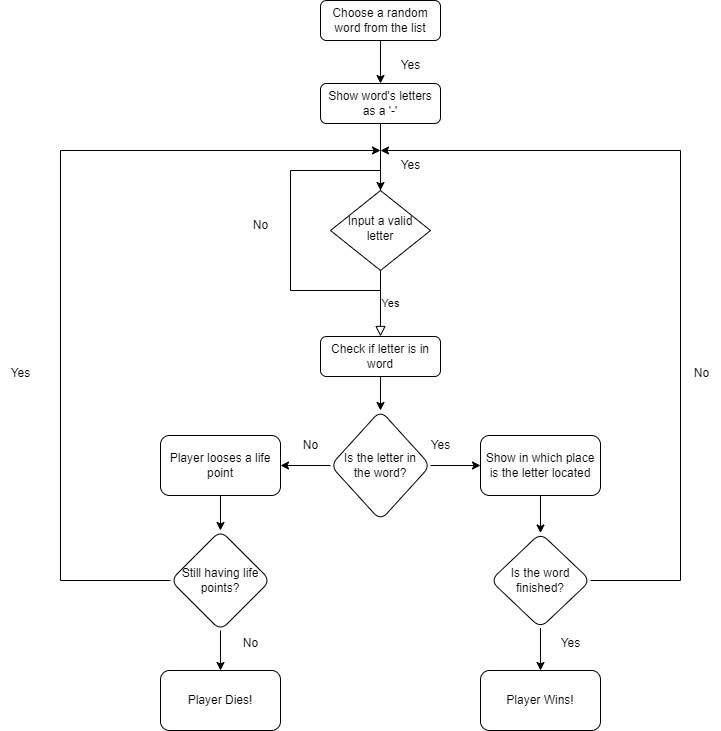

The diagram above was exported from draw.io. Its source (the exported page's mxGraphModel, read from the mxfile embedded in the PNG):
<mxGraphModel dx="1161" dy="638" grid="1" gridSize="10" guides="1" tooltips="1" connect="1" arrows="1" fold="1" page="1" pageScale="1" pageWidth="827" pageHeight="1169" math="0" shadow="0">
  <root>
    <mxCell id="WIyWlLk6GJQsqaUBKTNV-0" />
    <mxCell id="WIyWlLk6GJQsqaUBKTNV-1" parent="WIyWlLk6GJQsqaUBKTNV-0" />
    <mxCell id="9N3kZkyaygAFgJH1Zinq-3" value="" style="edgeStyle=orthogonalEdgeStyle;rounded=0;orthogonalLoop=1;jettySize=auto;html=1;" edge="1" parent="WIyWlLk6GJQsqaUBKTNV-1" source="WIyWlLk6GJQsqaUBKTNV-3" target="9N3kZkyaygAFgJH1Zinq-1">
      <mxGeometry relative="1" as="geometry" />
    </mxCell>
    <mxCell id="WIyWlLk6GJQsqaUBKTNV-3" value="Choose a random word from the list" style="rounded=1;whiteSpace=wrap;html=1;fontSize=12;glass=0;strokeWidth=1;shadow=0;" parent="WIyWlLk6GJQsqaUBKTNV-1" vertex="1">
      <mxGeometry x="370" width="120" height="40" as="geometry" />
    </mxCell>
    <mxCell id="WIyWlLk6GJQsqaUBKTNV-9" value="Yes" style="edgeStyle=orthogonalEdgeStyle;rounded=0;html=1;jettySize=auto;orthogonalLoop=1;fontSize=11;endArrow=block;endFill=0;endSize=8;strokeWidth=1;shadow=0;labelBackgroundColor=none;" parent="WIyWlLk6GJQsqaUBKTNV-1" source="WIyWlLk6GJQsqaUBKTNV-10" target="WIyWlLk6GJQsqaUBKTNV-12" edge="1">
      <mxGeometry y="10" relative="1" as="geometry">
        <mxPoint as="offset" />
      </mxGeometry>
    </mxCell>
    <mxCell id="9N3kZkyaygAFgJH1Zinq-9" value="" style="edgeStyle=orthogonalEdgeStyle;rounded=0;orthogonalLoop=1;jettySize=auto;html=1;entryX=0.5;entryY=0;entryDx=0;entryDy=0;" edge="1" parent="WIyWlLk6GJQsqaUBKTNV-1">
      <mxGeometry relative="1" as="geometry">
        <mxPoint x="430.0044827586207" y="190.02758620689644" as="sourcePoint" />
        <mxPoint x="429.97" y="190" as="targetPoint" />
        <Array as="points">
          <mxPoint x="429.97" y="170" />
          <mxPoint x="339.97" y="170" />
          <mxPoint x="339.97" y="290" />
          <mxPoint x="429.97" y="290" />
        </Array>
      </mxGeometry>
    </mxCell>
    <mxCell id="WIyWlLk6GJQsqaUBKTNV-10" value="Input a valid letter" style="rhombus;whiteSpace=wrap;html=1;shadow=0;fontFamily=Helvetica;fontSize=12;align=center;strokeWidth=1;spacing=6;spacingTop=-4;" parent="WIyWlLk6GJQsqaUBKTNV-1" vertex="1">
      <mxGeometry x="380" y="190" width="100" height="80" as="geometry" />
    </mxCell>
    <mxCell id="9N3kZkyaygAFgJH1Zinq-13" value="" style="edgeStyle=orthogonalEdgeStyle;rounded=0;orthogonalLoop=1;jettySize=auto;html=1;" edge="1" parent="WIyWlLk6GJQsqaUBKTNV-1" source="WIyWlLk6GJQsqaUBKTNV-12" target="9N3kZkyaygAFgJH1Zinq-12">
      <mxGeometry relative="1" as="geometry" />
    </mxCell>
    <mxCell id="WIyWlLk6GJQsqaUBKTNV-12" value="Check if letter is in word" style="rounded=1;whiteSpace=wrap;html=1;fontSize=12;glass=0;strokeWidth=1;shadow=0;" parent="WIyWlLk6GJQsqaUBKTNV-1" vertex="1">
      <mxGeometry x="370" y="336" width="120" height="40" as="geometry" />
    </mxCell>
    <mxCell id="9N3kZkyaygAFgJH1Zinq-7" value="" style="edgeStyle=orthogonalEdgeStyle;rounded=0;orthogonalLoop=1;jettySize=auto;html=1;" edge="1" parent="WIyWlLk6GJQsqaUBKTNV-1" source="9N3kZkyaygAFgJH1Zinq-1" target="WIyWlLk6GJQsqaUBKTNV-10">
      <mxGeometry relative="1" as="geometry" />
    </mxCell>
    <mxCell id="9N3kZkyaygAFgJH1Zinq-1" value="Show word's letters as a '-'" style="whiteSpace=wrap;html=1;rounded=1;glass=0;strokeWidth=1;shadow=0;" vertex="1" parent="WIyWlLk6GJQsqaUBKTNV-1">
      <mxGeometry x="370" y="83" width="120" height="40" as="geometry" />
    </mxCell>
    <mxCell id="9N3kZkyaygAFgJH1Zinq-5" value="Yes" style="text;html=1;align=center;verticalAlign=middle;resizable=0;points=[];autosize=1;strokeColor=none;fillColor=none;" vertex="1" parent="WIyWlLk6GJQsqaUBKTNV-1">
      <mxGeometry x="440" y="150" width="40" height="30" as="geometry" />
    </mxCell>
    <mxCell id="9N3kZkyaygAFgJH1Zinq-10" value="Yes" style="text;html=1;align=center;verticalAlign=middle;resizable=0;points=[];autosize=1;strokeColor=none;fillColor=none;" vertex="1" parent="WIyWlLk6GJQsqaUBKTNV-1">
      <mxGeometry x="440" y="50" width="40" height="30" as="geometry" />
    </mxCell>
    <mxCell id="9N3kZkyaygAFgJH1Zinq-11" value="No" style="text;html=1;align=center;verticalAlign=middle;resizable=0;points=[];autosize=1;strokeColor=none;fillColor=none;" vertex="1" parent="WIyWlLk6GJQsqaUBKTNV-1">
      <mxGeometry x="290" y="210" width="40" height="30" as="geometry" />
    </mxCell>
    <mxCell id="9N3kZkyaygAFgJH1Zinq-15" value="" style="edgeStyle=orthogonalEdgeStyle;rounded=0;orthogonalLoop=1;jettySize=auto;html=1;" edge="1" parent="WIyWlLk6GJQsqaUBKTNV-1" source="9N3kZkyaygAFgJH1Zinq-12" target="9N3kZkyaygAFgJH1Zinq-14">
      <mxGeometry relative="1" as="geometry" />
    </mxCell>
    <mxCell id="9N3kZkyaygAFgJH1Zinq-17" value="" style="edgeStyle=orthogonalEdgeStyle;rounded=0;orthogonalLoop=1;jettySize=auto;html=1;" edge="1" parent="WIyWlLk6GJQsqaUBKTNV-1" source="9N3kZkyaygAFgJH1Zinq-12" target="9N3kZkyaygAFgJH1Zinq-16">
      <mxGeometry relative="1" as="geometry" />
    </mxCell>
    <mxCell id="9N3kZkyaygAFgJH1Zinq-12" value="Is the letter in &lt;br&gt;the word?" style="rhombus;whiteSpace=wrap;html=1;rounded=1;glass=0;strokeWidth=1;shadow=0;" vertex="1" parent="WIyWlLk6GJQsqaUBKTNV-1">
      <mxGeometry x="380" y="410" width="100" height="110" as="geometry" />
    </mxCell>
    <mxCell id="9N3kZkyaygAFgJH1Zinq-23" value="" style="edgeStyle=orthogonalEdgeStyle;rounded=0;orthogonalLoop=1;jettySize=auto;html=1;" edge="1" parent="WIyWlLk6GJQsqaUBKTNV-1" source="9N3kZkyaygAFgJH1Zinq-14" target="9N3kZkyaygAFgJH1Zinq-22">
      <mxGeometry relative="1" as="geometry" />
    </mxCell>
    <mxCell id="9N3kZkyaygAFgJH1Zinq-14" value="Player looses a life point" style="whiteSpace=wrap;html=1;rounded=1;glass=0;strokeWidth=1;shadow=0;" vertex="1" parent="WIyWlLk6GJQsqaUBKTNV-1">
      <mxGeometry x="210" y="435" width="120" height="60" as="geometry" />
    </mxCell>
    <mxCell id="9N3kZkyaygAFgJH1Zinq-30" value="" style="edgeStyle=orthogonalEdgeStyle;rounded=0;orthogonalLoop=1;jettySize=auto;html=1;" edge="1" parent="WIyWlLk6GJQsqaUBKTNV-1" source="9N3kZkyaygAFgJH1Zinq-16" target="9N3kZkyaygAFgJH1Zinq-29">
      <mxGeometry relative="1" as="geometry" />
    </mxCell>
    <mxCell id="9N3kZkyaygAFgJH1Zinq-16" value="Show in which place is the letter located" style="whiteSpace=wrap;html=1;rounded=1;glass=0;strokeWidth=1;shadow=0;" vertex="1" parent="WIyWlLk6GJQsqaUBKTNV-1">
      <mxGeometry x="530" y="435" width="120" height="60" as="geometry" />
    </mxCell>
    <mxCell id="9N3kZkyaygAFgJH1Zinq-18" value="No" style="text;html=1;align=center;verticalAlign=middle;resizable=0;points=[];autosize=1;strokeColor=none;fillColor=none;" vertex="1" parent="WIyWlLk6GJQsqaUBKTNV-1">
      <mxGeometry x="340" y="430" width="40" height="30" as="geometry" />
    </mxCell>
    <mxCell id="9N3kZkyaygAFgJH1Zinq-19" value="Yes" style="text;html=1;align=center;verticalAlign=middle;resizable=0;points=[];autosize=1;strokeColor=none;fillColor=none;" vertex="1" parent="WIyWlLk6GJQsqaUBKTNV-1">
      <mxGeometry x="470" y="430" width="40" height="30" as="geometry" />
    </mxCell>
    <mxCell id="9N3kZkyaygAFgJH1Zinq-27" value="" style="edgeStyle=orthogonalEdgeStyle;rounded=0;orthogonalLoop=1;jettySize=auto;html=1;" edge="1" parent="WIyWlLk6GJQsqaUBKTNV-1" source="9N3kZkyaygAFgJH1Zinq-22" target="9N3kZkyaygAFgJH1Zinq-26">
      <mxGeometry relative="1" as="geometry" />
    </mxCell>
    <mxCell id="9N3kZkyaygAFgJH1Zinq-37" style="edgeStyle=orthogonalEdgeStyle;rounded=0;orthogonalLoop=1;jettySize=auto;html=1;" edge="1" parent="WIyWlLk6GJQsqaUBKTNV-1" source="9N3kZkyaygAFgJH1Zinq-22">
      <mxGeometry relative="1" as="geometry">
        <mxPoint x="430" y="150" as="targetPoint" />
        <Array as="points">
          <mxPoint x="110" y="580" />
          <mxPoint x="110" y="150" />
        </Array>
      </mxGeometry>
    </mxCell>
    <mxCell id="9N3kZkyaygAFgJH1Zinq-22" value="Still having life points?" style="rhombus;whiteSpace=wrap;html=1;rounded=1;glass=0;strokeWidth=1;shadow=0;" vertex="1" parent="WIyWlLk6GJQsqaUBKTNV-1">
      <mxGeometry x="220" y="530" width="100" height="100" as="geometry" />
    </mxCell>
    <mxCell id="9N3kZkyaygAFgJH1Zinq-26" value="Player Dies!" style="whiteSpace=wrap;html=1;rounded=1;glass=0;strokeWidth=1;shadow=0;" vertex="1" parent="WIyWlLk6GJQsqaUBKTNV-1">
      <mxGeometry x="210" y="670" width="120" height="60" as="geometry" />
    </mxCell>
    <mxCell id="9N3kZkyaygAFgJH1Zinq-28" value="No" style="text;html=1;align=center;verticalAlign=middle;resizable=0;points=[];autosize=1;strokeColor=none;fillColor=none;" vertex="1" parent="WIyWlLk6GJQsqaUBKTNV-1">
      <mxGeometry x="280" y="627.5" width="40" height="30" as="geometry" />
    </mxCell>
    <mxCell id="9N3kZkyaygAFgJH1Zinq-32" value="" style="edgeStyle=orthogonalEdgeStyle;rounded=0;orthogonalLoop=1;jettySize=auto;html=1;" edge="1" parent="WIyWlLk6GJQsqaUBKTNV-1" source="9N3kZkyaygAFgJH1Zinq-29" target="9N3kZkyaygAFgJH1Zinq-31">
      <mxGeometry relative="1" as="geometry" />
    </mxCell>
    <mxCell id="9N3kZkyaygAFgJH1Zinq-40" style="edgeStyle=orthogonalEdgeStyle;rounded=0;orthogonalLoop=1;jettySize=auto;html=1;" edge="1" parent="WIyWlLk6GJQsqaUBKTNV-1" source="9N3kZkyaygAFgJH1Zinq-29">
      <mxGeometry relative="1" as="geometry">
        <mxPoint x="430" y="150" as="targetPoint" />
        <Array as="points">
          <mxPoint x="730" y="580" />
          <mxPoint x="730" y="150" />
        </Array>
      </mxGeometry>
    </mxCell>
    <mxCell id="9N3kZkyaygAFgJH1Zinq-29" value="Is the word finished?" style="rhombus;whiteSpace=wrap;html=1;rounded=1;glass=0;strokeWidth=1;shadow=0;" vertex="1" parent="WIyWlLk6GJQsqaUBKTNV-1">
      <mxGeometry x="540" y="532.5" width="100" height="95" as="geometry" />
    </mxCell>
    <mxCell id="9N3kZkyaygAFgJH1Zinq-31" value="Player Wins!" style="whiteSpace=wrap;html=1;rounded=1;glass=0;strokeWidth=1;shadow=0;" vertex="1" parent="WIyWlLk6GJQsqaUBKTNV-1">
      <mxGeometry x="530" y="670" width="120" height="60" as="geometry" />
    </mxCell>
    <mxCell id="9N3kZkyaygAFgJH1Zinq-33" value="Yes" style="text;html=1;align=center;verticalAlign=middle;resizable=0;points=[];autosize=1;strokeColor=none;fillColor=none;" vertex="1" parent="WIyWlLk6GJQsqaUBKTNV-1">
      <mxGeometry x="600" y="627.5" width="40" height="30" as="geometry" />
    </mxCell>
    <mxCell id="9N3kZkyaygAFgJH1Zinq-38" value="Yes" style="text;html=1;align=center;verticalAlign=middle;resizable=0;points=[];autosize=1;strokeColor=none;fillColor=none;" vertex="1" parent="WIyWlLk6GJQsqaUBKTNV-1">
      <mxGeometry x="50" y="358" width="40" height="30" as="geometry" />
    </mxCell>
    <mxCell id="9N3kZkyaygAFgJH1Zinq-42" value="No" style="text;html=1;align=center;verticalAlign=middle;resizable=0;points=[];autosize=1;strokeColor=none;fillColor=none;" vertex="1" parent="WIyWlLk6GJQsqaUBKTNV-1">
      <mxGeometry x="731" y="358" width="40" height="30" as="geometry" />
    </mxCell>
  </root>
</mxGraphModel>